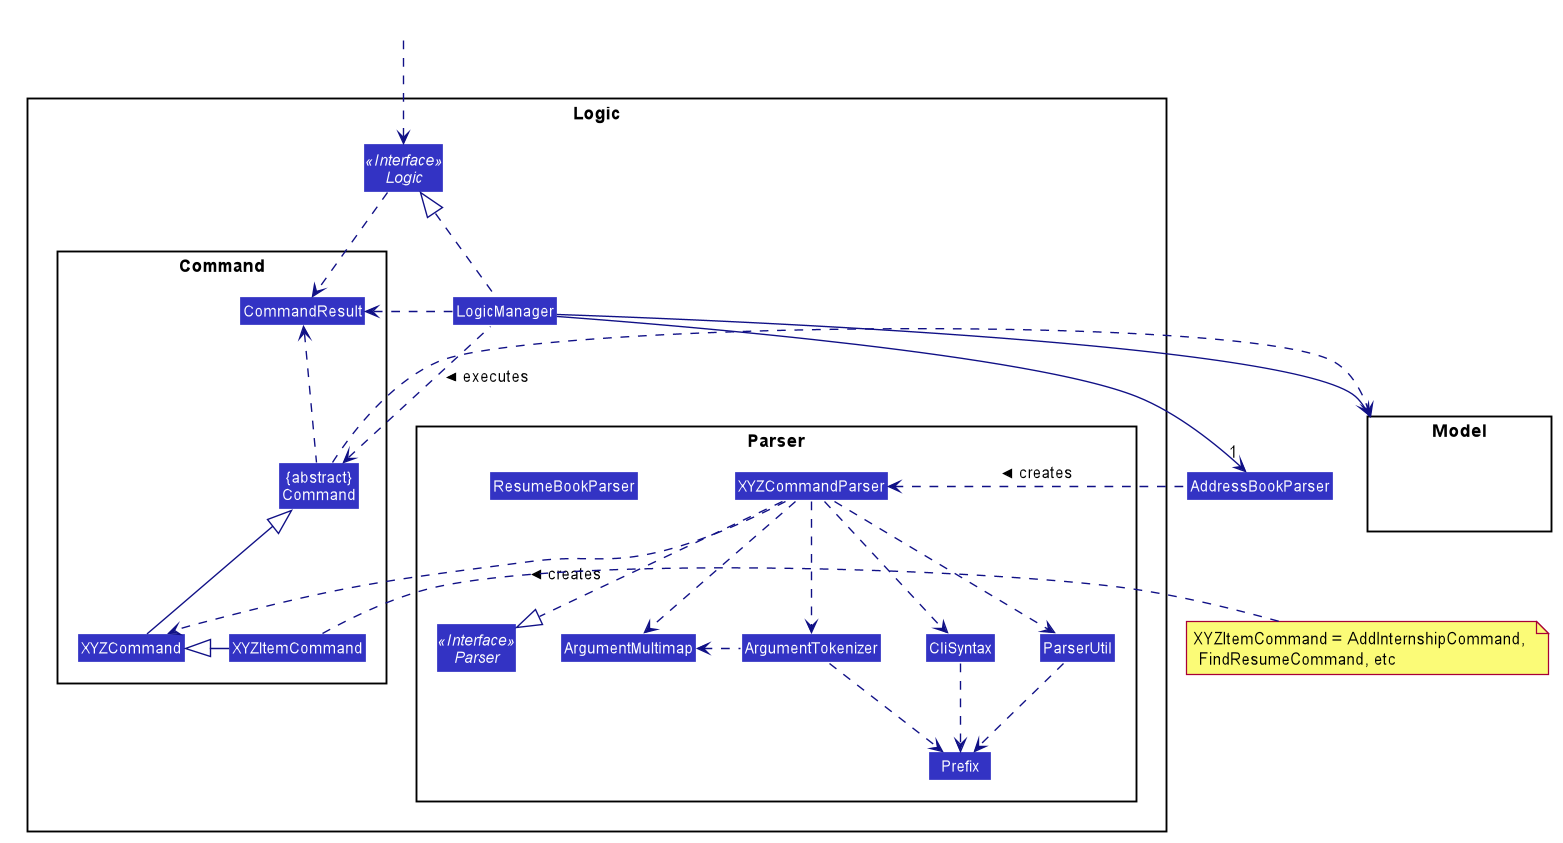

The diagram above was rendered by PlantUML. Its source (embedded in the PNG):
@startuml









skinparam BackgroundColor #DDDDDDD

skinparam Shadowing false

skinparam Class {
    FontColor #FFFFFF
    BorderThickness 1
    BorderColor #FFFFFF
    StereotypeFontColor #FFFFFF
    FontName Arial
}

skinparam Actor {
    BorderColor #000000
    Color #000000
    FontName Arial
}

skinparam Sequence {
    MessageAlign center
    BoxFontSize 15
    BoxPadding 0
    BoxFontColor #FFFFFF
    FontName Arial
}

skinparam Participant {
    FontColor #FFFFFFF
    Padding 20
}

skinparam MinClassWidth 50
skinparam ParticipantPadding 10
skinparam Shadowing false
skinparam DefaultTextAlignment center
skinparam packageStyle Rectangle

hide footbox
hide members
hide circle
skinparam arrowThickness 1.1
skinparam arrowColor #101086
skinparam classBackgroundColor #3333C4

package Logic {

package Parser {
Interface Parser <<Interface>>
Class ResumeBookParser
Class XYZCommandParser
Class CliSyntax
Class ParserUtil
Class ArgumentMultimap
Class ArgumentTokenizer
Class Prefix
}

package Command {
Class XYZCommand
Class CommandResult
Class "{abstract}\nCommand" as Command
Class XYZItemCommand
}

Interface Logic <<Interface>>
Class LogicManager
}

package Model{
Class HiddenModel #FFFFFF
}

Class HiddenOutside #FFFFFF
HiddenOutside ..> Logic

LogicManager .up.|> Logic
LogicManager -->"1" AddressBookParser
AddressBookParser .left.> XYZCommandParser: creates >

XYZCommandParser ..> XYZCommand : creates >
XYZCommandParser ..|> Parser
XYZCommandParser ..> ArgumentMultimap
XYZCommandParser ..> ArgumentTokenizer
ArgumentTokenizer .left.> ArgumentMultimap
XYZCommandParser ..> CliSyntax
CliSyntax ..> Prefix
XYZCommandParser ..> ParserUtil
ParserUtil .down.> Prefix
ArgumentTokenizer .down.> Prefix
XYZCommand -up-|> Command
XYZItemCommand -left-|> XYZCommand
LogicManager .left.> Command : executes >

LogicManager --> Model
Command .right.> Model
note right of XYZItemCommand: XYZItemCommand = AddInternshipCommand, \n FindResumeCommand, etc


Logic ..> CommandResult
LogicManager .down.> CommandResult
Command .up.> CommandResult
CommandResult -[hidden]-> Parser
@enduml